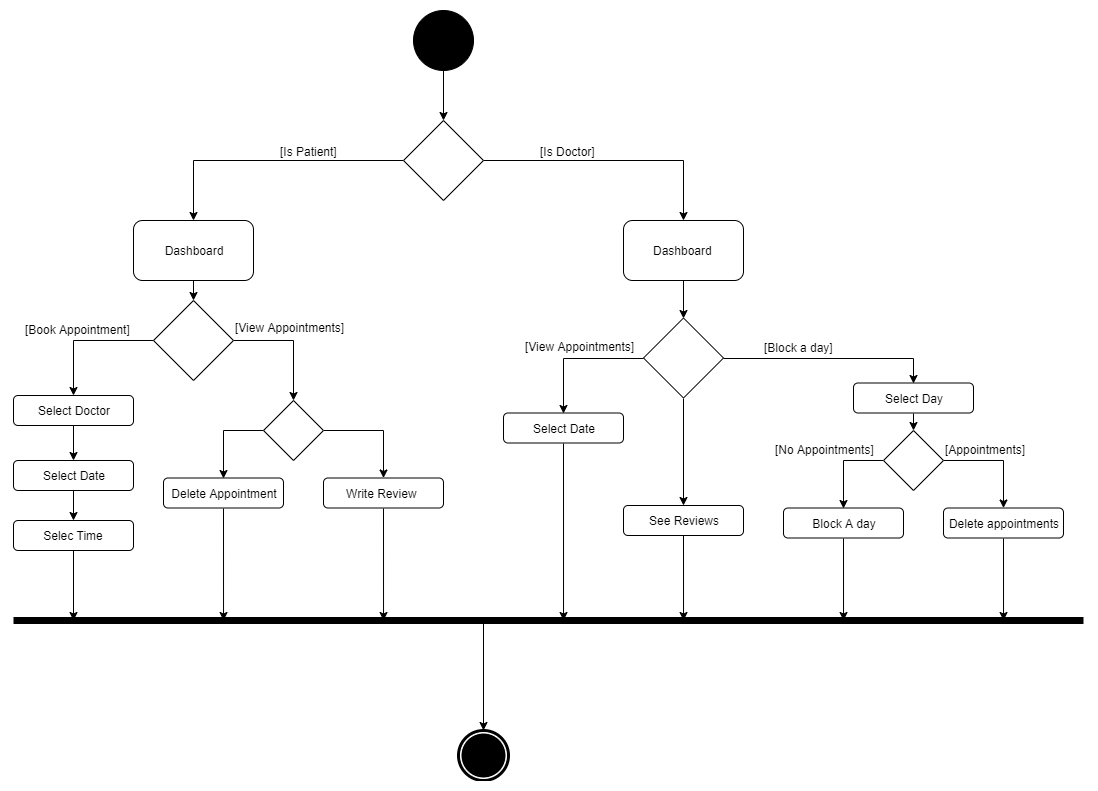

The diagram above was exported from draw.io. Its source (the exported page's mxGraphModel, read from the mxfile embedded in the PNG):
<mxGraphModel dx="1408" dy="808" grid="1" gridSize="10" guides="1" tooltips="1" connect="1" arrows="1" fold="1" page="1" pageScale="1" pageWidth="850" pageHeight="1100" math="0" shadow="0">
  <root>
    <mxCell id="MLe4SUK6WVtNEKTzdvTV-0" />
    <mxCell id="MLe4SUK6WVtNEKTzdvTV-1" parent="MLe4SUK6WVtNEKTzdvTV-0" />
    <mxCell id="MLe4SUK6WVtNEKTzdvTV-9" style="edgeStyle=orthogonalEdgeStyle;rounded=0;orthogonalLoop=1;jettySize=auto;html=1;exitX=0.5;exitY=1;exitDx=0;exitDy=0;entryX=0.5;entryY=0;entryDx=0;entryDy=0;" parent="MLe4SUK6WVtNEKTzdvTV-1" source="MLe4SUK6WVtNEKTzdvTV-2" target="MLe4SUK6WVtNEKTzdvTV-5" edge="1">
      <mxGeometry relative="1" as="geometry" />
    </mxCell>
    <mxCell id="MLe4SUK6WVtNEKTzdvTV-2" value="" style="ellipse;whiteSpace=wrap;html=1;aspect=fixed;fillColor=#000000;" parent="MLe4SUK6WVtNEKTzdvTV-1" vertex="1">
      <mxGeometry x="410" y="150" width="60" height="60" as="geometry" />
    </mxCell>
    <mxCell id="MLe4SUK6WVtNEKTzdvTV-10" style="edgeStyle=orthogonalEdgeStyle;rounded=0;orthogonalLoop=1;jettySize=auto;html=1;exitX=1;exitY=0.5;exitDx=0;exitDy=0;" parent="MLe4SUK6WVtNEKTzdvTV-1" source="MLe4SUK6WVtNEKTzdvTV-5" target="MLe4SUK6WVtNEKTzdvTV-7" edge="1">
      <mxGeometry relative="1" as="geometry" />
    </mxCell>
    <mxCell id="MLe4SUK6WVtNEKTzdvTV-11" style="edgeStyle=orthogonalEdgeStyle;rounded=0;orthogonalLoop=1;jettySize=auto;html=1;exitX=0;exitY=0.5;exitDx=0;exitDy=0;entryX=0.5;entryY=0;entryDx=0;entryDy=0;" parent="MLe4SUK6WVtNEKTzdvTV-1" source="MLe4SUK6WVtNEKTzdvTV-5" target="MLe4SUK6WVtNEKTzdvTV-6" edge="1">
      <mxGeometry relative="1" as="geometry" />
    </mxCell>
    <mxCell id="MLe4SUK6WVtNEKTzdvTV-5" value="" style="rhombus;whiteSpace=wrap;html=1;fillColor=#FFFFFF;" parent="MLe4SUK6WVtNEKTzdvTV-1" vertex="1">
      <mxGeometry x="400" y="260" width="80" height="80" as="geometry" />
    </mxCell>
    <mxCell id="MLe4SUK6WVtNEKTzdvTV-33" style="edgeStyle=orthogonalEdgeStyle;rounded=0;orthogonalLoop=1;jettySize=auto;html=1;exitX=0.5;exitY=1;exitDx=0;exitDy=0;entryX=0.5;entryY=0;entryDx=0;entryDy=0;" parent="MLe4SUK6WVtNEKTzdvTV-1" source="MLe4SUK6WVtNEKTzdvTV-6" target="MLe4SUK6WVtNEKTzdvTV-29" edge="1">
      <mxGeometry relative="1" as="geometry" />
    </mxCell>
    <mxCell id="MLe4SUK6WVtNEKTzdvTV-6" value="Dashboard" style="rounded=1;whiteSpace=wrap;html=1;fillColor=#FFFFFF;" parent="MLe4SUK6WVtNEKTzdvTV-1" vertex="1">
      <mxGeometry x="130" y="360" width="120" height="60" as="geometry" />
    </mxCell>
    <mxCell id="MLe4SUK6WVtNEKTzdvTV-52" style="edgeStyle=orthogonalEdgeStyle;rounded=0;orthogonalLoop=1;jettySize=auto;html=1;exitX=0.5;exitY=1;exitDx=0;exitDy=0;entryX=0.5;entryY=0;entryDx=0;entryDy=0;" parent="MLe4SUK6WVtNEKTzdvTV-1" source="MLe4SUK6WVtNEKTzdvTV-7" target="MLe4SUK6WVtNEKTzdvTV-49" edge="1">
      <mxGeometry relative="1" as="geometry" />
    </mxCell>
    <mxCell id="MLe4SUK6WVtNEKTzdvTV-7" value="Dashboard&amp;nbsp;" style="rounded=1;whiteSpace=wrap;html=1;fillColor=#FFFFFF;" parent="MLe4SUK6WVtNEKTzdvTV-1" vertex="1">
      <mxGeometry x="620" y="360" width="120" height="60" as="geometry" />
    </mxCell>
    <mxCell id="MLe4SUK6WVtNEKTzdvTV-17" value="" style="edgeStyle=orthogonalEdgeStyle;rounded=0;orthogonalLoop=1;jettySize=auto;html=1;" parent="MLe4SUK6WVtNEKTzdvTV-1" source="MLe4SUK6WVtNEKTzdvTV-12" target="MLe4SUK6WVtNEKTzdvTV-16" edge="1">
      <mxGeometry relative="1" as="geometry" />
    </mxCell>
    <mxCell id="MLe4SUK6WVtNEKTzdvTV-12" value="Select Doctor" style="rounded=1;whiteSpace=wrap;html=1;fillColor=#FFFFFF;" parent="MLe4SUK6WVtNEKTzdvTV-1" vertex="1">
      <mxGeometry x="10" y="535" width="120" height="30" as="geometry" />
    </mxCell>
    <mxCell id="MLe4SUK6WVtNEKTzdvTV-19" value="" style="edgeStyle=orthogonalEdgeStyle;rounded=0;orthogonalLoop=1;jettySize=auto;html=1;" parent="MLe4SUK6WVtNEKTzdvTV-1" source="MLe4SUK6WVtNEKTzdvTV-16" target="MLe4SUK6WVtNEKTzdvTV-18" edge="1">
      <mxGeometry relative="1" as="geometry" />
    </mxCell>
    <mxCell id="MLe4SUK6WVtNEKTzdvTV-16" value="Select Date" style="rounded=1;whiteSpace=wrap;html=1;fillColor=#FFFFFF;" parent="MLe4SUK6WVtNEKTzdvTV-1" vertex="1">
      <mxGeometry x="10" y="600" width="120" height="30" as="geometry" />
    </mxCell>
    <mxCell id="MLe4SUK6WVtNEKTzdvTV-61" style="edgeStyle=orthogonalEdgeStyle;rounded=0;orthogonalLoop=1;jettySize=auto;html=1;exitX=0.5;exitY=1;exitDx=0;exitDy=0;strokeWidth=1;" parent="MLe4SUK6WVtNEKTzdvTV-1" source="MLe4SUK6WVtNEKTzdvTV-18" edge="1">
      <mxGeometry relative="1" as="geometry">
        <mxPoint x="70" y="760" as="targetPoint" />
      </mxGeometry>
    </mxCell>
    <mxCell id="MLe4SUK6WVtNEKTzdvTV-18" value="Selec Time" style="rounded=1;whiteSpace=wrap;html=1;fillColor=#FFFFFF;" parent="MLe4SUK6WVtNEKTzdvTV-1" vertex="1">
      <mxGeometry x="10" y="660" width="120" height="30" as="geometry" />
    </mxCell>
    <mxCell id="MLe4SUK6WVtNEKTzdvTV-13" value="[Is Patient]" style="text;html=1;resizable=0;points=[];autosize=1;align=left;verticalAlign=top;spacingTop=-4;" parent="MLe4SUK6WVtNEKTzdvTV-1" vertex="1">
      <mxGeometry x="275" y="282" width="70" height="20" as="geometry" />
    </mxCell>
    <mxCell id="MLe4SUK6WVtNEKTzdvTV-14" value="[Is Doctor]" style="text;html=1;resizable=0;points=[];autosize=1;align=left;verticalAlign=top;spacingTop=-4;" parent="MLe4SUK6WVtNEKTzdvTV-1" vertex="1">
      <mxGeometry x="535" y="282" width="70" height="20" as="geometry" />
    </mxCell>
    <mxCell id="MLe4SUK6WVtNEKTzdvTV-28" style="edgeStyle=orthogonalEdgeStyle;rounded=0;orthogonalLoop=1;jettySize=auto;html=1;exitX=1;exitY=0.5;exitDx=0;exitDy=0;entryX=0.5;entryY=0;entryDx=0;entryDy=0;" parent="MLe4SUK6WVtNEKTzdvTV-1" source="MLe4SUK6WVtNEKTzdvTV-29" target="MLe4SUK6WVtNEKTzdvTV-25" edge="1">
      <mxGeometry relative="1" as="geometry">
        <mxPoint x="289.6896551724137" y="522.4655172413793" as="sourcePoint" />
      </mxGeometry>
    </mxCell>
    <mxCell id="MLe4SUK6WVtNEKTzdvTV-62" style="edgeStyle=orthogonalEdgeStyle;rounded=0;orthogonalLoop=1;jettySize=auto;html=1;exitX=0.5;exitY=1;exitDx=0;exitDy=0;strokeWidth=1;" parent="MLe4SUK6WVtNEKTzdvTV-1" source="MLe4SUK6WVtNEKTzdvTV-23" edge="1">
      <mxGeometry relative="1" as="geometry">
        <mxPoint x="220.0344827586207" y="760" as="targetPoint" />
      </mxGeometry>
    </mxCell>
    <mxCell id="MLe4SUK6WVtNEKTzdvTV-23" value="Delete Appointment" style="rounded=1;whiteSpace=wrap;html=1;fillColor=#FFFFFF;" parent="MLe4SUK6WVtNEKTzdvTV-1" vertex="1">
      <mxGeometry x="160" y="617.5" width="120" height="30" as="geometry" />
    </mxCell>
    <mxCell id="MLe4SUK6WVtNEKTzdvTV-63" style="edgeStyle=orthogonalEdgeStyle;rounded=0;orthogonalLoop=1;jettySize=auto;html=1;exitX=0.5;exitY=1;exitDx=0;exitDy=0;strokeWidth=1;" parent="MLe4SUK6WVtNEKTzdvTV-1" source="MLe4SUK6WVtNEKTzdvTV-24" edge="1">
      <mxGeometry relative="1" as="geometry">
        <mxPoint x="380.0344827586207" y="760" as="targetPoint" />
      </mxGeometry>
    </mxCell>
    <mxCell id="MLe4SUK6WVtNEKTzdvTV-24" value="Write Review&amp;nbsp;" style="rounded=1;whiteSpace=wrap;html=1;fillColor=#FFFFFF;" parent="MLe4SUK6WVtNEKTzdvTV-1" vertex="1">
      <mxGeometry x="320" y="617.5" width="120" height="30" as="geometry" />
    </mxCell>
    <mxCell id="MLe4SUK6WVtNEKTzdvTV-26" style="edgeStyle=orthogonalEdgeStyle;rounded=0;orthogonalLoop=1;jettySize=auto;html=1;exitX=1;exitY=0.5;exitDx=0;exitDy=0;" parent="MLe4SUK6WVtNEKTzdvTV-1" source="MLe4SUK6WVtNEKTzdvTV-25" target="MLe4SUK6WVtNEKTzdvTV-24" edge="1">
      <mxGeometry relative="1" as="geometry" />
    </mxCell>
    <mxCell id="MLe4SUK6WVtNEKTzdvTV-27" style="edgeStyle=orthogonalEdgeStyle;rounded=0;orthogonalLoop=1;jettySize=auto;html=1;exitX=0;exitY=0.5;exitDx=0;exitDy=0;entryX=0.5;entryY=0;entryDx=0;entryDy=0;" parent="MLe4SUK6WVtNEKTzdvTV-1" source="MLe4SUK6WVtNEKTzdvTV-25" target="MLe4SUK6WVtNEKTzdvTV-23" edge="1">
      <mxGeometry relative="1" as="geometry" />
    </mxCell>
    <mxCell id="MLe4SUK6WVtNEKTzdvTV-25" value="" style="rhombus;whiteSpace=wrap;html=1;fillColor=#FFFFFF;" parent="MLe4SUK6WVtNEKTzdvTV-1" vertex="1">
      <mxGeometry x="260" y="540" width="60" height="60" as="geometry" />
    </mxCell>
    <mxCell id="MLe4SUK6WVtNEKTzdvTV-30" style="edgeStyle=orthogonalEdgeStyle;rounded=0;orthogonalLoop=1;jettySize=auto;html=1;exitX=0;exitY=0.5;exitDx=0;exitDy=0;entryX=0.5;entryY=0;entryDx=0;entryDy=0;" parent="MLe4SUK6WVtNEKTzdvTV-1" source="MLe4SUK6WVtNEKTzdvTV-29" target="MLe4SUK6WVtNEKTzdvTV-12" edge="1">
      <mxGeometry relative="1" as="geometry" />
    </mxCell>
    <mxCell id="MLe4SUK6WVtNEKTzdvTV-29" value="" style="rhombus;whiteSpace=wrap;html=1;fillColor=#FFFFFF;" parent="MLe4SUK6WVtNEKTzdvTV-1" vertex="1">
      <mxGeometry x="150" y="440" width="80" height="80" as="geometry" />
    </mxCell>
    <mxCell id="MLe4SUK6WVtNEKTzdvTV-64" style="edgeStyle=orthogonalEdgeStyle;rounded=0;orthogonalLoop=1;jettySize=auto;html=1;exitX=0.5;exitY=1;exitDx=0;exitDy=0;strokeWidth=1;" parent="MLe4SUK6WVtNEKTzdvTV-1" source="MLe4SUK6WVtNEKTzdvTV-38" edge="1">
      <mxGeometry relative="1" as="geometry">
        <mxPoint x="560.0344827586207" y="760" as="targetPoint" />
      </mxGeometry>
    </mxCell>
    <mxCell id="MLe4SUK6WVtNEKTzdvTV-38" value="Select Date" style="rounded=1;whiteSpace=wrap;html=1;fillColor=#FFFFFF;" parent="MLe4SUK6WVtNEKTzdvTV-1" vertex="1">
      <mxGeometry x="500" y="552.5" width="120" height="30" as="geometry" />
    </mxCell>
    <mxCell id="MLe4SUK6WVtNEKTzdvTV-40" style="edgeStyle=orthogonalEdgeStyle;rounded=0;orthogonalLoop=1;jettySize=auto;html=1;exitX=0.5;exitY=1;exitDx=0;exitDy=0;entryX=0.5;entryY=0;entryDx=0;entryDy=0;" parent="MLe4SUK6WVtNEKTzdvTV-1" source="MLe4SUK6WVtNEKTzdvTV-41" target="MLe4SUK6WVtNEKTzdvTV-46" edge="1">
      <mxGeometry relative="1" as="geometry" />
    </mxCell>
    <mxCell id="MLe4SUK6WVtNEKTzdvTV-41" value="Select Day" style="rounded=1;whiteSpace=wrap;html=1;fillColor=#FFFFFF;" parent="MLe4SUK6WVtNEKTzdvTV-1" vertex="1">
      <mxGeometry x="850" y="522.5" width="120" height="30" as="geometry" />
    </mxCell>
    <mxCell id="MLe4SUK6WVtNEKTzdvTV-66" style="edgeStyle=orthogonalEdgeStyle;rounded=0;orthogonalLoop=1;jettySize=auto;html=1;exitX=0.5;exitY=1;exitDx=0;exitDy=0;strokeWidth=1;" parent="MLe4SUK6WVtNEKTzdvTV-1" source="MLe4SUK6WVtNEKTzdvTV-42" edge="1">
      <mxGeometry relative="1" as="geometry">
        <mxPoint x="840.0344827586207" y="760" as="targetPoint" />
      </mxGeometry>
    </mxCell>
    <mxCell id="MLe4SUK6WVtNEKTzdvTV-42" value="Block A day" style="rounded=1;whiteSpace=wrap;html=1;fillColor=#FFFFFF;" parent="MLe4SUK6WVtNEKTzdvTV-1" vertex="1">
      <mxGeometry x="780" y="647.5" width="120" height="30" as="geometry" />
    </mxCell>
    <mxCell id="MLe4SUK6WVtNEKTzdvTV-67" style="edgeStyle=orthogonalEdgeStyle;rounded=0;orthogonalLoop=1;jettySize=auto;html=1;exitX=0.5;exitY=1;exitDx=0;exitDy=0;strokeWidth=1;" parent="MLe4SUK6WVtNEKTzdvTV-1" source="MLe4SUK6WVtNEKTzdvTV-43" edge="1">
      <mxGeometry relative="1" as="geometry">
        <mxPoint x="1000.0344827586207" y="760" as="targetPoint" />
      </mxGeometry>
    </mxCell>
    <mxCell id="MLe4SUK6WVtNEKTzdvTV-43" value="Delete appointments" style="rounded=1;whiteSpace=wrap;html=1;fillColor=#FFFFFF;" parent="MLe4SUK6WVtNEKTzdvTV-1" vertex="1">
      <mxGeometry x="940" y="647.5" width="120" height="30" as="geometry" />
    </mxCell>
    <mxCell id="MLe4SUK6WVtNEKTzdvTV-44" style="edgeStyle=orthogonalEdgeStyle;rounded=0;orthogonalLoop=1;jettySize=auto;html=1;exitX=1;exitY=0.5;exitDx=0;exitDy=0;" parent="MLe4SUK6WVtNEKTzdvTV-1" source="MLe4SUK6WVtNEKTzdvTV-46" target="MLe4SUK6WVtNEKTzdvTV-43" edge="1">
      <mxGeometry relative="1" as="geometry" />
    </mxCell>
    <mxCell id="MLe4SUK6WVtNEKTzdvTV-45" style="edgeStyle=orthogonalEdgeStyle;rounded=0;orthogonalLoop=1;jettySize=auto;html=1;exitX=0;exitY=0.5;exitDx=0;exitDy=0;entryX=0.5;entryY=0;entryDx=0;entryDy=0;" parent="MLe4SUK6WVtNEKTzdvTV-1" source="MLe4SUK6WVtNEKTzdvTV-46" target="MLe4SUK6WVtNEKTzdvTV-42" edge="1">
      <mxGeometry relative="1" as="geometry" />
    </mxCell>
    <mxCell id="MLe4SUK6WVtNEKTzdvTV-46" value="" style="rhombus;whiteSpace=wrap;html=1;fillColor=#FFFFFF;" parent="MLe4SUK6WVtNEKTzdvTV-1" vertex="1">
      <mxGeometry x="880" y="570" width="60" height="60" as="geometry" />
    </mxCell>
    <mxCell id="MLe4SUK6WVtNEKTzdvTV-48" style="edgeStyle=orthogonalEdgeStyle;rounded=0;orthogonalLoop=1;jettySize=auto;html=1;exitX=1;exitY=0.5;exitDx=0;exitDy=0;entryX=0.5;entryY=0;entryDx=0;entryDy=0;" parent="MLe4SUK6WVtNEKTzdvTV-1" source="MLe4SUK6WVtNEKTzdvTV-49" target="MLe4SUK6WVtNEKTzdvTV-41" edge="1">
      <mxGeometry relative="1" as="geometry" />
    </mxCell>
    <mxCell id="MLe4SUK6WVtNEKTzdvTV-50" style="edgeStyle=orthogonalEdgeStyle;rounded=0;orthogonalLoop=1;jettySize=auto;html=1;exitX=0;exitY=0.5;exitDx=0;exitDy=0;entryX=0.5;entryY=0;entryDx=0;entryDy=0;" parent="MLe4SUK6WVtNEKTzdvTV-1" source="MLe4SUK6WVtNEKTzdvTV-49" target="MLe4SUK6WVtNEKTzdvTV-38" edge="1">
      <mxGeometry relative="1" as="geometry" />
    </mxCell>
    <mxCell id="MLe4SUK6WVtNEKTzdvTV-54" style="edgeStyle=orthogonalEdgeStyle;rounded=0;orthogonalLoop=1;jettySize=auto;html=1;exitX=0.5;exitY=1;exitDx=0;exitDy=0;entryX=0.5;entryY=0;entryDx=0;entryDy=0;" parent="MLe4SUK6WVtNEKTzdvTV-1" source="MLe4SUK6WVtNEKTzdvTV-49" target="MLe4SUK6WVtNEKTzdvTV-51" edge="1">
      <mxGeometry relative="1" as="geometry" />
    </mxCell>
    <mxCell id="MLe4SUK6WVtNEKTzdvTV-49" value="" style="rhombus;whiteSpace=wrap;html=1;fillColor=#FFFFFF;" parent="MLe4SUK6WVtNEKTzdvTV-1" vertex="1">
      <mxGeometry x="640" y="457.5" width="80" height="80" as="geometry" />
    </mxCell>
    <mxCell id="MLe4SUK6WVtNEKTzdvTV-65" style="edgeStyle=orthogonalEdgeStyle;rounded=0;orthogonalLoop=1;jettySize=auto;html=1;exitX=0.5;exitY=1;exitDx=0;exitDy=0;strokeWidth=1;" parent="MLe4SUK6WVtNEKTzdvTV-1" source="MLe4SUK6WVtNEKTzdvTV-51" edge="1">
      <mxGeometry relative="1" as="geometry">
        <mxPoint x="680.0344827586207" y="760" as="targetPoint" />
      </mxGeometry>
    </mxCell>
    <mxCell id="MLe4SUK6WVtNEKTzdvTV-51" value="See Reviews" style="rounded=1;whiteSpace=wrap;html=1;fillColor=#FFFFFF;" parent="MLe4SUK6WVtNEKTzdvTV-1" vertex="1">
      <mxGeometry x="620" y="645" width="120" height="30" as="geometry" />
    </mxCell>
    <mxCell id="MLe4SUK6WVtNEKTzdvTV-56" value="[Book Appointment]" style="text;html=1;resizable=0;points=[];autosize=1;align=left;verticalAlign=top;spacingTop=-4;" parent="MLe4SUK6WVtNEKTzdvTV-1" vertex="1">
      <mxGeometry x="20" y="460" width="120" height="20" as="geometry" />
    </mxCell>
    <mxCell id="MLe4SUK6WVtNEKTzdvTV-58" value="[View Appointments]" style="text;html=1;resizable=0;points=[];autosize=1;align=left;verticalAlign=top;spacingTop=-4;" parent="MLe4SUK6WVtNEKTzdvTV-1" vertex="1">
      <mxGeometry x="520" y="476.5" width="120" height="20" as="geometry" />
    </mxCell>
    <mxCell id="MLe4SUK6WVtNEKTzdvTV-59" value="[Block a day]" style="text;html=1;resizable=0;points=[];autosize=1;align=left;verticalAlign=top;spacingTop=-4;" parent="MLe4SUK6WVtNEKTzdvTV-1" vertex="1">
      <mxGeometry x="759" y="478" width="80" height="20" as="geometry" />
    </mxCell>
    <mxCell id="MLe4SUK6WVtNEKTzdvTV-60" value="" style="endArrow=none;html=1;strokeWidth=7;" parent="MLe4SUK6WVtNEKTzdvTV-1" edge="1">
      <mxGeometry width="50" height="50" relative="1" as="geometry">
        <mxPoint x="10" y="760" as="sourcePoint" />
        <mxPoint x="1080" y="760" as="targetPoint" />
      </mxGeometry>
    </mxCell>
    <mxCell id="MLe4SUK6WVtNEKTzdvTV-68" value="[No Appointments]" style="text;html=1;resizable=0;points=[];autosize=1;align=left;verticalAlign=top;spacingTop=-4;" parent="MLe4SUK6WVtNEKTzdvTV-1" vertex="1">
      <mxGeometry x="770" y="580" width="110" height="20" as="geometry" />
    </mxCell>
    <mxCell id="MLe4SUK6WVtNEKTzdvTV-69" value="[Appointments]" style="text;html=1;resizable=0;points=[];autosize=1;align=left;verticalAlign=top;spacingTop=-4;" parent="MLe4SUK6WVtNEKTzdvTV-1" vertex="1">
      <mxGeometry x="940" y="580" width="100" height="20" as="geometry" />
    </mxCell>
    <mxCell id="MLe4SUK6WVtNEKTzdvTV-70" value="" style="shape=mxgraph.bpmn.shape;html=1;verticalLabelPosition=bottom;labelBackgroundColor=#ffffff;verticalAlign=top;align=center;perimeter=ellipsePerimeter;outlineConnect=0;outline=end;symbol=terminate;fillColor=#FFFFFF;" parent="MLe4SUK6WVtNEKTzdvTV-1" vertex="1">
      <mxGeometry x="455" y="870" width="50" height="50" as="geometry" />
    </mxCell>
    <mxCell id="MLe4SUK6WVtNEKTzdvTV-71" value="" style="endArrow=classic;html=1;strokeWidth=1;entryX=0.5;entryY=0;entryDx=0;entryDy=0;" parent="MLe4SUK6WVtNEKTzdvTV-1" target="MLe4SUK6WVtNEKTzdvTV-70" edge="1">
      <mxGeometry width="50" height="50" relative="1" as="geometry">
        <mxPoint x="480" y="760" as="sourcePoint" />
        <mxPoint x="60" y="940" as="targetPoint" />
      </mxGeometry>
    </mxCell>
    <mxCell id="Bjfy6G6fGG5qTctaAApE-3" value="[View Appointments]" style="text;html=1;resizable=0;points=[];autosize=1;align=left;verticalAlign=top;spacingTop=-4;" vertex="1" parent="MLe4SUK6WVtNEKTzdvTV-1">
      <mxGeometry x="230" y="457.5" width="120" height="20" as="geometry" />
    </mxCell>
  </root>
</mxGraphModel>